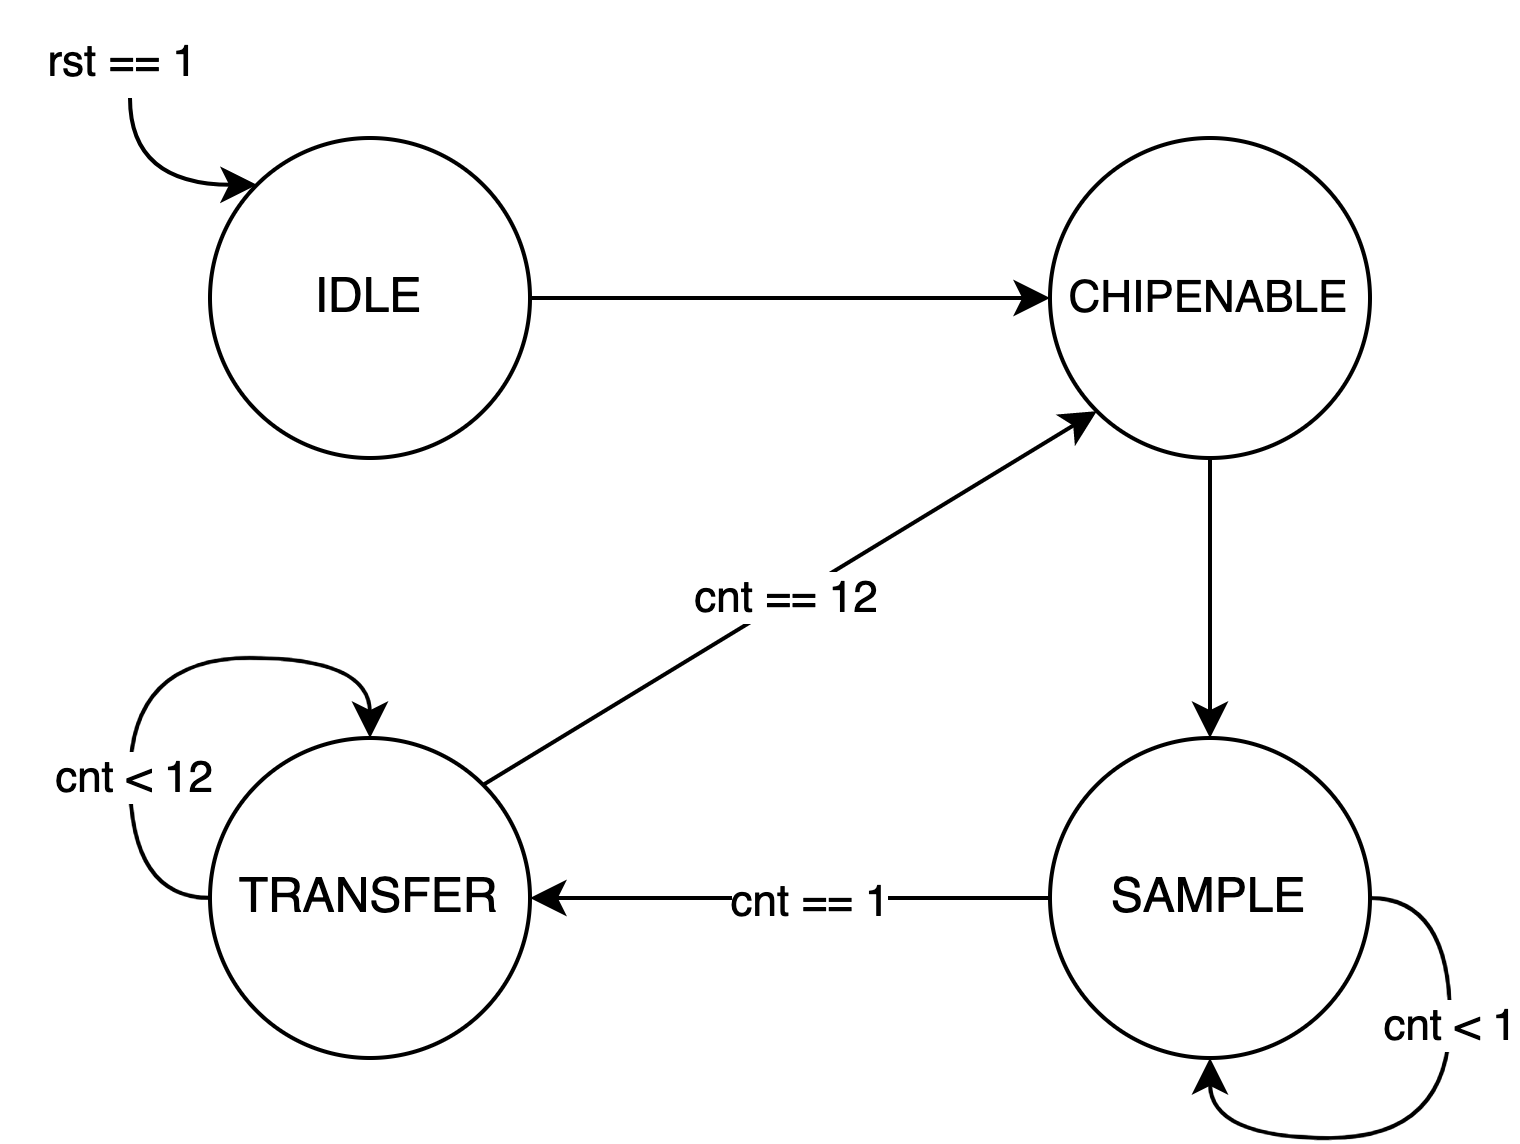

The diagram above was exported from draw.io. Its source (the exported page's mxGraphModel, read from the mxfile embedded in the PNG):
<mxGraphModel dx="788" dy="560" grid="1" gridSize="10" guides="1" tooltips="1" connect="1" arrows="1" fold="1" page="1" pageScale="1" pageWidth="827" pageHeight="1169" math="0" shadow="0">
  <root>
    <mxCell id="0" />
    <mxCell id="1" parent="0" />
    <mxCell id="zbJS8cpGcQrJDLA4j_CZ-5" style="edgeStyle=orthogonalEdgeStyle;rounded=0;orthogonalLoop=1;jettySize=auto;html=1;exitX=1;exitY=0.5;exitDx=0;exitDy=0;entryX=0;entryY=0.5;entryDx=0;entryDy=0;" edge="1" parent="1" source="zbJS8cpGcQrJDLA4j_CZ-1" target="zbJS8cpGcQrJDLA4j_CZ-2">
      <mxGeometry relative="1" as="geometry" />
    </mxCell>
    <mxCell id="zbJS8cpGcQrJDLA4j_CZ-13" style="edgeStyle=orthogonalEdgeStyle;curved=1;orthogonalLoop=1;jettySize=auto;html=1;exitX=0;exitY=0;exitDx=0;exitDy=0;fontSize=11;startArrow=classic;startFill=1;endArrow=none;endFill=0;" edge="1" parent="1" source="zbJS8cpGcQrJDLA4j_CZ-1">
      <mxGeometry relative="1" as="geometry">
        <mxPoint x="170" y="210" as="targetPoint" />
      </mxGeometry>
    </mxCell>
    <mxCell id="zbJS8cpGcQrJDLA4j_CZ-1" value="IDLE" style="ellipse;whiteSpace=wrap;html=1;aspect=fixed;" vertex="1" parent="1">
      <mxGeometry x="190" y="220" width="80" height="80" as="geometry" />
    </mxCell>
    <mxCell id="zbJS8cpGcQrJDLA4j_CZ-6" style="edgeStyle=orthogonalEdgeStyle;rounded=0;orthogonalLoop=1;jettySize=auto;html=1;exitX=0.5;exitY=1;exitDx=0;exitDy=0;entryX=0.5;entryY=0;entryDx=0;entryDy=0;" edge="1" parent="1" source="zbJS8cpGcQrJDLA4j_CZ-2" target="zbJS8cpGcQrJDLA4j_CZ-3">
      <mxGeometry relative="1" as="geometry" />
    </mxCell>
    <mxCell id="zbJS8cpGcQrJDLA4j_CZ-2" value="&lt;font style=&quot;font-size: 11px;&quot;&gt;CHIPENABLE&lt;br&gt;&lt;/font&gt;" style="ellipse;whiteSpace=wrap;html=1;aspect=fixed;" vertex="1" parent="1">
      <mxGeometry x="400" y="220" width="80" height="80" as="geometry" />
    </mxCell>
    <mxCell id="zbJS8cpGcQrJDLA4j_CZ-7" style="edgeStyle=orthogonalEdgeStyle;rounded=0;orthogonalLoop=1;jettySize=auto;html=1;exitX=0;exitY=0.5;exitDx=0;exitDy=0;entryX=1;entryY=0.5;entryDx=0;entryDy=0;fontSize=11;" edge="1" parent="1" source="zbJS8cpGcQrJDLA4j_CZ-3" target="zbJS8cpGcQrJDLA4j_CZ-4">
      <mxGeometry relative="1" as="geometry" />
    </mxCell>
    <mxCell id="zbJS8cpGcQrJDLA4j_CZ-16" value="cnt == 1" style="edgeLabel;html=1;align=center;verticalAlign=middle;resizable=0;points=[];fontSize=11;" vertex="1" connectable="0" parent="zbJS8cpGcQrJDLA4j_CZ-7">
      <mxGeometry x="-0.078" y="3" relative="1" as="geometry">
        <mxPoint y="-2" as="offset" />
      </mxGeometry>
    </mxCell>
    <mxCell id="zbJS8cpGcQrJDLA4j_CZ-3" value="SAMPLE" style="ellipse;whiteSpace=wrap;html=1;aspect=fixed;" vertex="1" parent="1">
      <mxGeometry x="400" y="370" width="80" height="80" as="geometry" />
    </mxCell>
    <mxCell id="zbJS8cpGcQrJDLA4j_CZ-8" style="rounded=0;orthogonalLoop=1;jettySize=auto;html=1;exitX=1;exitY=0;exitDx=0;exitDy=0;entryX=0;entryY=1;entryDx=0;entryDy=0;fontSize=11;" edge="1" parent="1" source="zbJS8cpGcQrJDLA4j_CZ-4" target="zbJS8cpGcQrJDLA4j_CZ-2">
      <mxGeometry relative="1" as="geometry" />
    </mxCell>
    <mxCell id="zbJS8cpGcQrJDLA4j_CZ-18" value="cnt == 12" style="edgeLabel;html=1;align=center;verticalAlign=middle;resizable=0;points=[];fontSize=11;" vertex="1" connectable="0" parent="zbJS8cpGcQrJDLA4j_CZ-8">
      <mxGeometry x="-0.0104" y="1" relative="1" as="geometry">
        <mxPoint as="offset" />
      </mxGeometry>
    </mxCell>
    <mxCell id="zbJS8cpGcQrJDLA4j_CZ-4" value="TRANSFER" style="ellipse;whiteSpace=wrap;html=1;aspect=fixed;" vertex="1" parent="1">
      <mxGeometry x="190" y="370" width="80" height="80" as="geometry" />
    </mxCell>
    <mxCell id="zbJS8cpGcQrJDLA4j_CZ-11" style="edgeStyle=orthogonalEdgeStyle;curved=1;orthogonalLoop=1;jettySize=auto;html=1;exitX=0;exitY=0.5;exitDx=0;exitDy=0;entryX=0.5;entryY=0;entryDx=0;entryDy=0;fontSize=11;" edge="1" parent="1" source="zbJS8cpGcQrJDLA4j_CZ-4" target="zbJS8cpGcQrJDLA4j_CZ-4">
      <mxGeometry relative="1" as="geometry">
        <Array as="points">
          <mxPoint x="170" y="410" />
          <mxPoint x="170" y="350" />
          <mxPoint x="230" y="350" />
        </Array>
      </mxGeometry>
    </mxCell>
    <mxCell id="zbJS8cpGcQrJDLA4j_CZ-17" value="cnt &amp;lt; 12" style="edgeLabel;html=1;align=center;verticalAlign=middle;resizable=0;points=[];fontSize=11;" vertex="1" connectable="0" parent="zbJS8cpGcQrJDLA4j_CZ-11">
      <mxGeometry x="-0.3714" y="-1" relative="1" as="geometry">
        <mxPoint as="offset" />
      </mxGeometry>
    </mxCell>
    <mxCell id="zbJS8cpGcQrJDLA4j_CZ-12" style="edgeStyle=orthogonalEdgeStyle;curved=1;orthogonalLoop=1;jettySize=auto;html=1;exitX=1;exitY=0.5;exitDx=0;exitDy=0;entryX=0.5;entryY=1;entryDx=0;entryDy=0;fontSize=11;" edge="1" parent="1" source="zbJS8cpGcQrJDLA4j_CZ-3" target="zbJS8cpGcQrJDLA4j_CZ-3">
      <mxGeometry relative="1" as="geometry" />
    </mxCell>
    <mxCell id="zbJS8cpGcQrJDLA4j_CZ-15" value="cnt &amp;lt; 1" style="edgeLabel;html=1;align=center;verticalAlign=middle;resizable=0;points=[];fontSize=11;" vertex="1" connectable="0" parent="zbJS8cpGcQrJDLA4j_CZ-12">
      <mxGeometry x="-0.3527" relative="1" as="geometry">
        <mxPoint as="offset" />
      </mxGeometry>
    </mxCell>
    <mxCell id="zbJS8cpGcQrJDLA4j_CZ-14" value="rst == 1" style="text;html=1;align=center;verticalAlign=middle;resizable=0;points=[];autosize=1;strokeColor=none;fillColor=none;fontSize=11;" vertex="1" parent="1">
      <mxGeometry x="138" y="186" width="60" height="30" as="geometry" />
    </mxCell>
  </root>
</mxGraphModel>